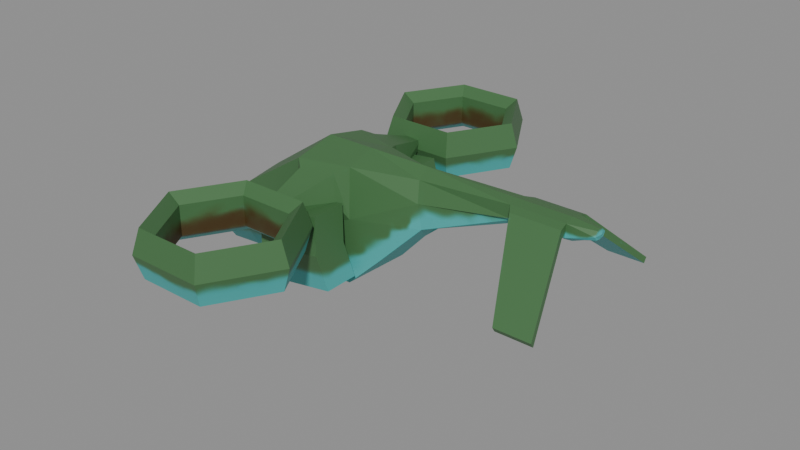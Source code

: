 # Source: claw2.blend  (saved by Blender 4.3.34; exported with 4.5.12 LTS)
import bpy
from mathutils import Matrix  # noqa: F401  (used for matrix-valued properties, if any)

bpy.ops.wm.read_factory_settings(use_empty=True)
scene = bpy.context.scene
scene.name = 'dropship'

# ---- images (referenced by path relative to the original .blend; pixels are not part of the script)
import os
ASSET_DIR = os.environ.get("B2B_ASSET_DIR", "")  # directory of the original .blend (textures are referenced by path, not embedded)
HERE = os.path.dirname(os.path.abspath(__file__))  # packed textures are extracted next to this script under _unpacked/

def load_image(name, relpath, width, height, colorspace="sRGB"):
    """Load a texture the original file referenced (path relative to the .blend, or extracted next to this script)."""
    p = next((c for c in (os.path.join(HERE, relpath), os.path.join(ASSET_DIR, relpath)) if relpath and os.path.exists(c)), "")
    if p:
        img = bpy.data.images.load(p, check_existing=True)
        img.name = name
    else:  # same state as the original file: an image datablock whose file is absent (Cycles renders it pink)
        img = bpy.data.images.new(name, width, height)
        img.source = "FILE"
        img.filepath = "//" + (relpath or name)
    img.colorspace_settings.name = colorspace
    return img
img_dropship_texture = load_image('dropship texture', '_unpacked/dropship_texture.efa1e947.png', 512, 512, 'sRGB')

# ---- materials (node trees are filled in below, after node groups)
mat_dropship = bpy.data.materials.new('dropship')

# ---- material node trees
mat_dropship.use_nodes = True; mat_dropship.node_tree.nodes.clear()
_N = mat_dropship.node_tree.nodes; _L = mat_dropship.node_tree.links
n0 = _N.new('ShaderNodeBsdfPrincipled'); n0.name = 'Principled BSDF'; n0.location = (10, 300)
n1 = _N.new('ShaderNodeOutputMaterial'); n1.name = 'Material Output'; n1.location = (300, 300)
n2 = _N.new('ShaderNodeTexImage'); n2.name = 'Image Texture'; n2.location = (-280, 280)
n2.image = img_dropship_texture
_L.new(n0.outputs[0], n1.inputs[0])
_L.new(n2.outputs[0], n0.inputs[0])
n1.is_active_output = True

# ---- meshes
me_cube_004 = bpy.data.meshes.new('Cube.004')
me_cube_004.from_pydata([(-0.106, -0.09918, -0.1661), (-0.1175, -0.1075, 0.01646), (0.2232, -0.09918, -0.166), (0.1051, -0.1385, 0.1307), (0.4165, -0.05393, 0.0289), (0.3899, -0.03028, 0.1424), (0.6429, -0.01862, 0.115), (0.6598, -0.05056, 0.1509), (0.788, -0.01862, 0.115), (0.7934, -0.05056, 0.1509), (-0.106, 0.0, -0.1689), (-0.1183, 0.0, 0.0323), (0.2232, 0.0, -0.1688), (0.07925, 0.0, 0.1667), (0.4223, 0.0, 0.02029), (0.3899, 0.0, 0.167), (0.6539, 0.0, 0.1054), (0.6514, 0.0, 0.1633), (0.7933, 0.0, 0.1054), (0.7908, 0.0, 0.1633), (-0.2297, 0.0, -0.1997), (-0.2297, -0.06876, -0.1959), (-0.2541, -0.07782, -0.1509), (-0.2541, 0.0, -0.1498), (-0.1156, -0.1399, -0.07393), (0.1087, -0.1558, 0.05483), (0.4048, -0.05393, 0.09299), (0.6598, -0.04447, 0.1317), (0.7934, -0.04447, 0.1317), (-0.2419, -0.07782, -0.1758), (-0.2419, 0.0, -0.1748), (0.6466, -0.02861, 0.158), (0.7917, -0.02861, 0.158), (0.6466, -0.02936, 0.1239), (0.7917, -0.02936, 0.1239), (0.7575, -0.2409, -0.01432), (0.8551, -0.2409, -0.01432), (0.7575, -0.2323, -0.0274), (0.8551, -0.2323, -0.0274), (0.8591, 0.0, 0.1564), (0.8591, -0.009789, 0.1546), (0.8591, -0.0202, 0.1437), (0.8591, -0.01455, 0.1343), (0.8591, 0.0, 0.132), (0.8636, 0.0, 0.1452), (0.1955, -0.1155, 0.1307), (0.3056, -0.07954, -0.08456), (0.3135, 0.0, -0.09677), (0.2141, 0.0, 0.1668), (0.2079, -0.1306, 0.06504), (0.07925, -0.1165, 0.142), (0.08174, -0.1399, -0.03585), (0.2141, -0.07906, 0.1421), (0.2307, -0.1026, 0.01518), (0.1168, -0.2783, 0.08261), (0.1168, -0.2783, 0.05241), (0.1473, -0.2783, 0.08041), (0.1454, -0.2783, 0.05398)], [], [(48, 52, 5, 15), (51, 50, 1, 24), (10, 12, 2, 0), (13, 11, 1, 50), (26, 4, 6, 33), (53, 46, 4, 26), (15, 5, 31, 17), (32, 34, 41, 40), (17, 31, 32, 19), (33, 6, 8, 34), (4, 14, 16, 6), (6, 16, 18, 8), (46, 47, 14, 4), (24, 1, 22, 29), (29, 22, 23, 30), (10, 0, 21, 20), (1, 11, 23, 22), (21, 29, 30, 20), (0, 24, 29, 21), (28, 9, 36, 38), (34, 8, 42, 41), (52, 53, 26, 5), (5, 26, 33, 31), (2, 51, 24, 0), (7, 9, 32, 31), (27, 7, 31, 33), (9, 28, 34, 32), (28, 27, 33, 34), (35, 37, 38, 36), (9, 7, 35, 36), (27, 28, 38, 37), (7, 27, 37, 35), (44, 39, 40, 41), (43, 44, 41, 42), (8, 18, 43, 42), (19, 32, 40, 39), (49, 45, 56, 57), (2, 12, 47, 46), (51, 2, 46, 53), (13, 50, 52, 48), (25, 3, 50, 51), (3, 45, 52, 50), (49, 25, 51, 53), (45, 49, 53, 52), (45, 3, 54, 56), (25, 49, 57, 55), (3, 25, 55, 54)])
_uv = me_cube_004.uv_layers.new(name='UVMap')
_uv.uv.foreach_set('vector', [0.521, 0.4016, 0.4428, 0.4188, 0.4846, 0.2476, 0.5213, 0.2507, 0.7009, 0.3357, 0.5322, 0.3415, 0.6339, 0.1485, 0.7233, 0.1512, 0.529, 0.7071, 0.3866, 0.7071, 0.3873, 0.6642, 0.5284, 0.6643, 0.6429, 0.6532, 0.4217, 0.6532, 0.4217, 0.5661, 0.6429, 0.5661, 0.4365, 0.2272, 0.3809, 0.2048, 0.4916, 0.006383, 0.505, 0.006927, 0.3229, 0.3789, 0.2584, 0.2744, 0.3809, 0.2048, 0.4365, 0.2272, 0.5213, 0.2507, 0.4846, 0.2476, 0.5362, 0.01243, 0.5638, 0.01314, 0.2153, 0.8673, 0.2342, 0.8954, 0.1777, 0.9259, 0.1674, 0.9173, 0.1867, 0.7327, 0.2133, 0.7282, 0.2153, 0.8673, 0.1876, 0.8608, 0.8448, 0.3582, 0.8422, 0.3509, 0.9205, 0.3464, 0.9242, 0.3536, 0.2691, 0.6734, 0.2671, 0.697, 0.1608, 0.6924, 0.1643, 0.6828, 0.8422, 0.3509, 0.8474, 0.3394, 0.9203, 0.3347, 0.9205, 0.3464, 0.3377, 0.6699, 0.3361, 0.7046, 0.2671, 0.697, 0.2691, 0.6734, 0.7233, 0.1512, 0.6339, 0.1485, 0.7841, 0.005344, 0.809, 0.01506, 0.1875, 0.5661, 0.2134, 0.5661, 0.2134, 0.6532, 0.1875, 0.6532, 0.529, 0.7071, 0.5284, 0.6643, 0.583, 0.6758, 0.5844, 0.7053, 0.4217, 0.5661, 0.4217, 0.6532, 0.2134, 0.6532, 0.2134, 0.5661, 0.1632, 0.5661, 0.1875, 0.5661, 0.1875, 0.6532, 0.1632, 0.6532, 0.8168, 0.1485, 0.7233, 0.1512, 0.809, 0.01506, 0.8314, 0.0228, 0.2421, 0.8843, 0.2381, 0.8661, 0.4781, 0.9113, 0.4774, 0.9259, 0.9242, 0.3536, 0.9205, 0.3464, 0.958, 0.3313, 0.9626, 0.3353, 0.4428, 0.4188, 0.3229, 0.3789, 0.4365, 0.2272, 0.4846, 0.2476, 0.4846, 0.2476, 0.4365, 0.2272, 0.505, 0.006927, 0.5362, 0.01243, 0.8388, 0.4572, 0.7009, 0.3357, 0.7233, 0.1512, 0.8168, 0.1485, 0.2343, 0.741, 0.2381, 0.8661, 0.2153, 0.8673, 0.2133, 0.7282, 0.246, 0.7264, 0.2343, 0.741, 0.2133, 0.7282, 0.2389, 0.7075, 0.2381, 0.8661, 0.2421, 0.8843, 0.2342, 0.8954, 0.2153, 0.8673, 0.9255, 0.3632, 0.8527, 0.3667, 0.8448, 0.3582, 0.9242, 0.3536, 0.4727, 0.8202, 0.4873, 0.8192, 0.4928, 0.9103, 0.4781, 0.9113, 0.2381, 0.8661, 0.2343, 0.741, 0.4727, 0.8202, 0.4781, 0.9113, 0.8527, 0.3667, 0.9255, 0.3632, 0.961, 0.4974, 0.9082, 0.4974, 0.2343, 0.741, 0.246, 0.7264, 0.4789, 0.8069, 0.4727, 0.8202, 0.1567, 0.9253, 0.1593, 0.9127, 0.1674, 0.9173, 0.1777, 0.9259, 0.9547, 0.324, 0.9625, 0.322, 0.9626, 0.3353, 0.958, 0.3313, 0.9205, 0.3464, 0.9203, 0.3347, 0.9547, 0.324, 0.958, 0.3313, 0.1876, 0.8608, 0.2153, 0.8673, 0.1674, 0.9173, 0.1593, 0.9127, 0.1615, 0.06922, 0.1978, 0.01663, 0.3, 0.1814, 0.2829, 0.1994, 0.3873, 0.6642, 0.3866, 0.7071, 0.3361, 0.7046, 0.3377, 0.6699, 0.2119, 0.4848, 0.1613, 0.3135, 0.2584, 0.2744, 0.3229, 0.3789, 0.5638, 0.5116, 0.464, 0.5524, 0.4428, 0.4188, 0.521, 0.4016, 0.6191, 0.3756, 0.5459, 0.3716, 0.5322, 0.3415, 0.7009, 0.3357, 0.4337, 0.54, 0.4171, 0.4504, 0.4428, 0.4188, 0.464, 0.5524, 0.3533, 0.4296, 0.2969, 0.5091, 0.2119, 0.4848, 0.3229, 0.3789, 0.4171, 0.4504, 0.3533, 0.4296, 0.3229, 0.3789, 0.4428, 0.4188, 0.1978, 0.01663, 0.2842, 0.007589, 0.327, 0.1709, 0.3, 0.1814, 0.3544, 0.0248, 0.4492, 0.007589, 0.3826, 0.1726, 0.3556, 0.1708, 0.2842, 0.007589, 0.3544, 0.0248, 0.3556, 0.1708, 0.327, 0.1709])
me_cube_004.materials.append(mat_dropship)
me_cube_004.update()
me_torus = bpy.data.meshes.new('Torus')
me_torus.from_pydata([(1.16, -4.768e-07, 1.49e-08), (1.043, -4.768e-07, 0.1617), (0.8525, -4.768e-07, 0.09992), (0.8525, -4.768e-07, -0.09992), (1.043, -4.768e-07, -0.1617), (0.58, 1.005, 1.49e-08), (0.5213, 0.9029, 0.1617), (0.4262, 0.7383, 0.09992), (0.4262, 0.7383, -0.09992), (0.5213, 0.9029, -0.1617), (-0.58, 1.005, 1.49e-08), (-0.5213, 0.9029, 0.1617), (-0.4262, 0.7383, 0.09992), (-0.4262, 0.7383, -0.09992), (-0.5213, 0.9029, -0.1617), (-1.16, -4.768e-07, 1.49e-08), (-1.043, -4.768e-07, 0.1617), (-0.8525, -4.768e-07, 0.09992), (-0.8525, -4.768e-07, -0.09992), (-1.043, -4.768e-07, -0.1617), (-0.58, -1.005, 1.49e-08), (-0.5213, -0.9029, 0.1617), (-0.4262, -0.7383, 0.09992), (-0.4262, -0.7383, -0.09992), (-0.5213, -0.9029, -0.1617), (0.58, -1.005, 1.49e-08), (0.5213, -0.9029, 0.1617), (0.4262, -0.7383, 0.09992), (0.4262, -0.7383, -0.09992), (0.5213, -0.9029, -0.1617)], [], [(0, 5, 6, 1), (1, 6, 7, 2), (2, 7, 8, 3), (3, 8, 9, 4), (4, 9, 5, 0), (5, 10, 11, 6), (6, 11, 12, 7), (7, 12, 13, 8), (8, 13, 14, 9), (9, 14, 10, 5), (10, 15, 16, 11), (11, 16, 17, 12), (12, 17, 18, 13), (13, 18, 19, 14), (14, 19, 15, 10), (15, 20, 21, 16), (16, 21, 22, 17), (17, 22, 23, 18), (18, 23, 24, 19), (19, 24, 20, 15), (20, 25, 26, 21), (21, 26, 27, 22), (22, 27, 28, 23), (23, 28, 29, 24), (24, 29, 25, 20), (25, 0, 1, 26), (26, 1, 2, 27), (27, 2, 3, 28), (28, 3, 4, 29), (29, 4, 0, 25)])
_uv = me_torus.uv_layers.new(name='UVMap')
_uv.uv.foreach_set('vector', [0.12, 0.7481, 0.12, 0.8984, 0.09032, 0.8984, 0.09032, 0.7481, 0.09032, 0.7481, 0.09032, 0.8984, 0.06415, 0.8984, 0.06415, 0.7481, 0.06415, 0.7481, 0.06415, 0.8984, 0.03448, 0.8984, 0.03448, 0.7481, 0.03448, 0.7481, 0.03448, 0.8984, 0.006354, 0.8984, 0.006354, 0.7481, 0.1501, 0.7481, 0.1501, 0.8984, 0.12, 0.8984, 0.12, 0.7481, 0.12, 0.006059, 0.12, 0.1565, 0.09032, 0.1565, 0.09032, 0.006059, 0.09032, 0.006059, 0.09032, 0.1565, 0.06415, 0.1565, 0.06415, 0.006059, 0.06415, 0.006059, 0.06415, 0.1565, 0.03448, 0.1565, 0.03448, 0.006059, 0.03448, 0.006059, 0.03448, 0.1565, 0.006354, 0.1565, 0.006354, 0.006059, 0.1501, 0.006059, 0.1501, 0.1565, 0.12, 0.1565, 0.12, 0.006059, 0.12, 0.1565, 0.12, 0.3042, 0.09032, 0.3042, 0.09032, 0.1565, 0.09032, 0.1565, 0.09032, 0.3042, 0.06415, 0.3042, 0.06415, 0.1565, 0.06415, 0.1565, 0.06415, 0.3042, 0.03448, 0.3042, 0.03448, 0.1565, 0.03448, 0.1565, 0.03448, 0.3042, 0.006354, 0.3042, 0.006354, 0.1565, 0.1501, 0.1565, 0.1501, 0.3042, 0.12, 0.3042, 0.12, 0.1565, 0.12, 0.3042, 0.12, 0.4521, 0.09032, 0.4521, 0.09032, 0.3042, 0.09032, 0.3042, 0.09032, 0.4521, 0.06415, 0.4521, 0.06415, 0.3042, 0.06415, 0.3042, 0.06415, 0.4521, 0.03448, 0.4521, 0.03448, 0.3042, 0.03448, 0.3042, 0.03448, 0.4521, 0.006354, 0.4521, 0.006354, 0.3042, 0.1501, 0.3042, 0.1501, 0.4521, 0.12, 0.4521, 0.12, 0.3042, 0.12, 0.4521, 0.12, 0.6002, 0.09032, 0.6002, 0.09032, 0.4521, 0.09032, 0.4521, 0.09032, 0.6002, 0.06415, 0.6002, 0.06415, 0.4521, 0.06415, 0.4521, 0.06415, 0.6002, 0.03448, 0.6002, 0.03448, 0.4521, 0.03448, 0.4521, 0.03448, 0.6002, 0.006354, 0.6002, 0.006354, 0.4521, 0.1501, 0.4521, 0.1501, 0.6002, 0.12, 0.6002, 0.12, 0.4521, 0.12, 0.6002, 0.12, 0.7481, 0.09032, 0.7481, 0.09032, 0.6002, 0.09032, 0.6002, 0.09032, 0.7481, 0.06415, 0.7481, 0.06415, 0.6002, 0.06415, 0.6002, 0.06415, 0.7481, 0.03448, 0.7481, 0.03448, 0.6002, 0.03448, 0.6002, 0.03448, 0.7481, 0.006354, 0.7481, 0.006354, 0.6002, 0.1501, 0.6002, 0.1501, 0.7481, 0.12, 0.7481, 0.12, 0.6002])
me_torus.materials.append(mat_dropship)
me_torus.update()
me_torus_001 = bpy.data.meshes.new('Torus.001')
me_torus_001.from_pydata([(1.16, -4.768e-07, 1.49e-08), (1.043, -4.768e-07, 0.1617), (0.8525, -4.768e-07, 0.09992), (0.8525, -4.768e-07, -0.09992), (1.043, -4.768e-07, -0.1617), (0.58, 1.005, 1.49e-08), (0.5213, 0.9029, 0.1617), (0.4262, 0.7383, 0.09992), (0.4262, 0.7383, -0.09992), (0.5213, 0.9029, -0.1617), (-0.58, 1.005, 1.49e-08), (-0.5213, 0.9029, 0.1617), (-0.4262, 0.7383, 0.09992), (-0.4262, 0.7383, -0.09992), (-0.5213, 0.9029, -0.1617), (-1.16, -4.768e-07, 1.49e-08), (-1.043, -4.768e-07, 0.1617), (-0.8525, -4.768e-07, 0.09992), (-0.8525, -4.768e-07, -0.09992), (-1.043, -4.768e-07, -0.1617), (-0.58, -1.005, 1.49e-08), (-0.5213, -0.9029, 0.1617), (-0.4262, -0.7383, 0.09992), (-0.4262, -0.7383, -0.09992), (-0.5213, -0.9029, -0.1617), (0.58, -1.005, 1.49e-08), (0.5213, -0.9029, 0.1617), (0.4262, -0.7383, 0.09992), (0.4262, -0.7383, -0.09992), (0.5213, -0.9029, -0.1617)], [], [(0, 5, 6, 1), (1, 6, 7, 2), (2, 7, 8, 3), (3, 8, 9, 4), (4, 9, 5, 0), (5, 10, 11, 6), (6, 11, 12, 7), (7, 12, 13, 8), (8, 13, 14, 9), (9, 14, 10, 5), (10, 15, 16, 11), (11, 16, 17, 12), (12, 17, 18, 13), (13, 18, 19, 14), (14, 19, 15, 10), (15, 20, 21, 16), (16, 21, 22, 17), (17, 22, 23, 18), (18, 23, 24, 19), (19, 24, 20, 15), (20, 25, 26, 21), (21, 26, 27, 22), (22, 27, 28, 23), (23, 28, 29, 24), (24, 29, 25, 20), (25, 0, 1, 26), (26, 1, 2, 27), (27, 2, 3, 28), (28, 3, 4, 29), (29, 4, 0, 25)])
_uv = me_torus_001.uv_layers.new(name='UVMap')
_uv.uv.foreach_set('vector', [0.12, 0.7481, 0.12, 0.8984, 0.09032, 0.8984, 0.09032, 0.7481, 0.09032, 0.7481, 0.09032, 0.8984, 0.06415, 0.8984, 0.06415, 0.7481, 0.06415, 0.7481, 0.06415, 0.8984, 0.03448, 0.8984, 0.03448, 0.7481, 0.03448, 0.7481, 0.03448, 0.8984, 0.006354, 0.8984, 0.006354, 0.7481, 0.1501, 0.7481, 0.1501, 0.8984, 0.12, 0.8984, 0.12, 0.7481, 0.12, 0.006059, 0.12, 0.1565, 0.09032, 0.1565, 0.09032, 0.006059, 0.09032, 0.006059, 0.09032, 0.1565, 0.06415, 0.1565, 0.06415, 0.006059, 0.06415, 0.006059, 0.06415, 0.1565, 0.03448, 0.1565, 0.03448, 0.006059, 0.03448, 0.006059, 0.03448, 0.1565, 0.006354, 0.1565, 0.006354, 0.006059, 0.1501, 0.006059, 0.1501, 0.1565, 0.12, 0.1565, 0.12, 0.006059, 0.12, 0.1565, 0.12, 0.3042, 0.09032, 0.3042, 0.09032, 0.1565, 0.09032, 0.1565, 0.09032, 0.3042, 0.06415, 0.3042, 0.06415, 0.1565, 0.06415, 0.1565, 0.06415, 0.3042, 0.03448, 0.3042, 0.03448, 0.1565, 0.03448, 0.1565, 0.03448, 0.3042, 0.006354, 0.3042, 0.006354, 0.1565, 0.1501, 0.1565, 0.1501, 0.3042, 0.12, 0.3042, 0.12, 0.1565, 0.12, 0.3042, 0.12, 0.4521, 0.09032, 0.4521, 0.09032, 0.3042, 0.09032, 0.3042, 0.09032, 0.4521, 0.06415, 0.4521, 0.06415, 0.3042, 0.06415, 0.3042, 0.06415, 0.4521, 0.03448, 0.4521, 0.03448, 0.3042, 0.03448, 0.3042, 0.03448, 0.4521, 0.006354, 0.4521, 0.006354, 0.3042, 0.1501, 0.3042, 0.1501, 0.4521, 0.12, 0.4521, 0.12, 0.3042, 0.12, 0.4521, 0.12, 0.6002, 0.09032, 0.6002, 0.09032, 0.4521, 0.09032, 0.4521, 0.09032, 0.6002, 0.06415, 0.6002, 0.06415, 0.4521, 0.06415, 0.4521, 0.06415, 0.6002, 0.03448, 0.6002, 0.03448, 0.4521, 0.03448, 0.4521, 0.03448, 0.6002, 0.006354, 0.6002, 0.006354, 0.4521, 0.1501, 0.4521, 0.1501, 0.6002, 0.12, 0.6002, 0.12, 0.4521, 0.12, 0.6002, 0.12, 0.7481, 0.09032, 0.7481, 0.09032, 0.6002, 0.09032, 0.6002, 0.09032, 0.7481, 0.06415, 0.7481, 0.06415, 0.6002, 0.06415, 0.6002, 0.06415, 0.7481, 0.03448, 0.7481, 0.03448, 0.6002, 0.03448, 0.6002, 0.03448, 0.7481, 0.006354, 0.7481, 0.006354, 0.6002, 0.1501, 0.6002, 0.1501, 0.7481, 0.12, 0.7481, 0.12, 0.6002])
me_torus_001.materials.append(mat_dropship)
me_torus_001.update()
me_cylinder = bpy.data.meshes.new('Cylinder')
me_cylinder.from_pydata([(0.0753, 0.1417, -0.1353), (0.05405, 0.1504, 0.02772), (0.07752, 0.2074, -0.1345), (0.05629, 0.2169, 0.02857), (0.2556, 0.1145, -0.1282), (0.2301, 0.1253, 0.06746), (0.2589, 0.2142, -0.127), (0.2334, 0.2249, 0.06873), (0.06498, 0.1614, -0.05195), (0.06697, 0.2276, -0.04926), (0.2465, 0.238, -0.02632), (0.2431, 0.1384, -0.02759), (0.08012, 0.2205, -0.1506), (0.07676, 0.1209, -0.1519), (0.06429, 0.1447, -0.05124), (0.05126, 0.1316, 0.04381), (0.05462, 0.2312, 0.04508), (0.06765, 0.2443, -0.04997), (0.09836, 0.1602, -0.04754), (0.1004, 0.2264, -0.04485), (0.1109, 0.2063, -0.13), (0.1087, 0.1405, -0.1309), (0.08743, 0.1493, 0.03214), (0.08968, 0.2157, 0.03298), (0.06951, 0.1681, -0.1171), (0.06587, 0.1581, -0.08868), (0.06352, 0.1822, -0.0704), (0.06571, 0.2072, -0.08755), (0.06941, 0.1985, -0.1164), (0.1113, 0.1629, -0.1197), (0.1064, 0.1493, -0.08117), (0.1032, 0.182, -0.05643), (0.1061, 0.2159, -0.07963), (0.02966, 0.1828, -0.1005), (0.1112, 0.2041, -0.1187), (0.1014, 0.2041, -0.03821), (0.0194, 0.1828, -0.02242), (0.09523, 0.2159, 0.0007084), (0.09158, 0.182, 0.02382), (0.09549, 0.1493, -0.0008227), (0.1016, 0.1629, -0.03916), (0.0596, 0.1985, -0.03715), (0.05504, 0.2072, -0.008401), (0.05235, 0.1822, 0.008668), (0.05523, 0.1581, -0.009532), (0.05972, 0.1681, -0.03785)], [], [(2, 0, 21, 20), (17, 16, 7, 10), (10, 7, 5, 11), (11, 5, 15, 14), (12, 6, 4, 13), (7, 16, 15, 5), (4, 11, 14, 13), (6, 10, 11, 4), (12, 17, 10, 6), (1, 3, 23, 22), (0, 2, 12, 13), (1, 8, 14, 15), (3, 1, 15, 16), (2, 9, 17, 12), (8, 0, 13, 14), (9, 3, 16, 17), (18, 22, 23, 19), (21, 18, 19, 20), (3, 9, 19, 23), (9, 2, 20, 19), (8, 1, 22, 18), (0, 8, 18, 21), (30, 25, 24, 29), (29, 24, 28, 34), (24, 33, 28), (25, 33, 24), (31, 26, 25, 30), (32, 27, 26, 31), (28, 33, 27), (27, 33, 26), (26, 33, 25), (34, 28, 27, 32), (41, 36, 42), (42, 36, 43), (43, 36, 44), (44, 36, 45), (45, 36, 41), (40, 45, 41, 35), (39, 44, 45, 40), (38, 43, 44, 39), (37, 42, 43, 38), (35, 41, 42, 37)])
_uv = me_cylinder.uv_layers.new(name='UVMap')
_uv.uv.foreach_set('vector', [0.9046, 0.8903, 0.8226, 0.8903, 0.8544, 0.854, 0.8723, 0.854, 0.6564, 0.6718, 0.6572, 0.609, 0.7738, 0.6097, 0.7731, 0.672, 0.8431, 0.1528, 0.8431, 0.007393, 0.9947, 0.007393, 0.9947, 0.1528, 0.7742, 0.4819, 0.7747, 0.545, 0.6578, 0.545, 0.6578, 0.4831, 0.6567, 0.7398, 0.7731, 0.7386, 0.7744, 0.8027, 0.6582, 0.8045, 0.7738, 0.6097, 0.6572, 0.609, 0.6578, 0.545, 0.7747, 0.545, 0.7726, 0.4142, 0.7742, 0.4819, 0.6578, 0.4831, 0.6564, 0.4162, 0.8431, 0.3094, 0.8431, 0.1528, 0.9947, 0.1528, 0.9947, 0.3094, 0.6567, 0.7398, 0.6564, 0.6718, 0.7731, 0.672, 0.7731, 0.7386, 0.8226, 0.6565, 0.9046, 0.6565, 0.8723, 0.6933, 0.8544, 0.6933, 0.8226, 0.8903, 0.9046, 0.8894, 0.939, 0.9275, 0.7881, 0.9282, 0.8226, 0.6565, 0.8226, 0.7864, 0.7881, 0.7864, 0.7881, 0.6233, 0.9046, 0.6565, 0.8226, 0.6565, 0.7881, 0.6233, 0.9421, 0.6233, 0.9046, 0.8894, 0.9046, 0.7864, 0.9443, 0.7864, 0.939, 0.9275, 0.8226, 0.7864, 0.8226, 0.8903, 0.7881, 0.9282, 0.7881, 0.7864, 0.9046, 0.7864, 0.9046, 0.6565, 0.9421, 0.6233, 0.9443, 0.7864, 0.628, 0.9214, 0.5058, 0.9214, 0.5032, 0.8211, 0.628, 0.8211, 0.7563, 0.9214, 0.628, 0.9214, 0.628, 0.8211, 0.7563, 0.8211, 0.9046, 0.6565, 0.9046, 0.7864, 0.8723, 0.7864, 0.8723, 0.6933, 0.9046, 0.7864, 0.9046, 0.8903, 0.8723, 0.854, 0.8723, 0.7864, 0.8226, 0.7864, 0.8226, 0.6565, 0.8544, 0.6933, 0.8544, 0.7864, 0.8226, 0.8903, 0.8226, 0.7864, 0.8544, 0.7864, 0.8544, 0.854, 0.7904, 0.4938, 0.8197, 0.5187, 0.8228, 0.5565, 0.7904, 0.581, 0.7904, 0.581, 0.8228, 0.5565, 0.8585, 0.5696, 0.8737, 0.6044, 0.8228, 0.5565, 0.8482, 0.5373, 0.8585, 0.5696, 0.8197, 0.5187, 0.8482, 0.5373, 0.8228, 0.5565, 0.8716, 0.4697, 0.8572, 0.5044, 0.8197, 0.5187, 0.7904, 0.4938, 0.9193, 0.5361, 0.8839, 0.5366, 0.8572, 0.5044, 0.8716, 0.4697, 0.8585, 0.5696, 0.8482, 0.5373, 0.8839, 0.5366, 0.8839, 0.5366, 0.8482, 0.5373, 0.8572, 0.5044, 0.8572, 0.5044, 0.8482, 0.5373, 0.8197, 0.5187, 0.8737, 0.6044, 0.8585, 0.5696, 0.8839, 0.5366, 0.9193, 0.5361, 0.8585, 0.5696, 0.8482, 0.5373, 0.8839, 0.5366, 0.8839, 0.5366, 0.8482, 0.5373, 0.8572, 0.5044, 0.8572, 0.5044, 0.8482, 0.5373, 0.8197, 0.5187, 0.8197, 0.5187, 0.8482, 0.5373, 0.8228, 0.5565, 0.8228, 0.5565, 0.8482, 0.5373, 0.8585, 0.5696, 0.7904, 0.581, 0.8228, 0.5565, 0.8585, 0.5696, 0.8737, 0.6044, 0.7904, 0.4938, 0.8197, 0.5187, 0.8228, 0.5565, 0.7904, 0.581, 0.8716, 0.4697, 0.8572, 0.5044, 0.8197, 0.5187, 0.7904, 0.4938, 0.9193, 0.5361, 0.8839, 0.5366, 0.8572, 0.5044, 0.8716, 0.4697, 0.8737, 0.6044, 0.8585, 0.5696, 0.8839, 0.5366, 0.9193, 0.5361])
me_cylinder.materials.append(mat_dropship)
me_cylinder.use_paint_bone_selection = False
me_cylinder.use_paint_mask = True
me_cylinder.update()

# ---- objects
ob_body = bpy.data.objects.new('body', me_cube_004)
ob_edf_left = bpy.data.objects.new('edf_left', me_torus)
ob_edf_right = bpy.data.objects.new('edf_right', me_torus_001)
ob_weapons = bpy.data.objects.new('weapons', me_cylinder)

# ---- transforms, parenting, visibility, modifiers, constraints
ob_body.location = (-0.8239, -1.121e-08, 0.08345)
ob_body.scale = (7.515, 7.515, 7.515)
_m = ob_body.modifiers.new('Mirror', 'MIRROR')
_m.use_axis = (False, True, False)
_m.use_clip = True
ob_edf_left.parent = ob_body
ob_edf_left.location = (0.1482, -0.4292, 0.06351)
ob_edf_left.scale = (0.1779, 0.1779, 0.4006)
ob_edf_right.parent = ob_body
ob_edf_right.location = (0.1482, 0.4316, 0.06351)
ob_edf_right.rotation_euler = (2.01e-12, -0.0, -3.142)
ob_edf_right.scale = (0.1779, 0.1779, 0.4006)
ob_weapons.parent = ob_body
ob_weapons.location = (0.0, 0.0, 0.0)
_m = ob_weapons.modifiers.new('Mirror', 'MIRROR')
_m.use_axis = (False, True, False)

# ---- collection membership
scene.collection.objects.link(ob_body)
scene.collection.objects.link(ob_edf_left)
scene.collection.objects.link(ob_edf_right)
scene.collection.objects.link(ob_weapons)

# ---- scene / render settings (as saved in the file)
scene.frame_start = 1; scene.frame_end = 250; scene.frame_set(1)
scene.render.engine = 'BLENDER_EEVEE_NEXT'
scene.render.image_settings.exr_codec = 'NONE'
scene.render.simplify_subdivision_render = 0
scene.render.simplify_child_particles_render = 0.0
scene.eevee.use_volume_custom_range = False
scene.eevee.use_fast_gi = False
scene.eevee.use_shadows = False
scene.view_settings.white_balance_temperature = 0.0
scene.view_settings.white_balance_tint = 0.0
scene.view_settings.white_balance_whitepoint = (2.97, 0.5193, -0.0414)
bpy.context.view_layer.update()

# ---- added for rendering (the .blend has no active camera and no usable light): camera, sun + grey world if the file has none
cam_auto = bpy.data.cameras.new('AutoCamera')
cam_auto.lens = 50.0
cam_auto.sensor_width = 36.0
cam_auto.clip_end = 1000.0
ob_auto_camera = bpy.data.objects.new('AutoCamera', cam_auto)
scene.collection.objects.link(ob_auto_camera)
ob_auto_camera.location = (13.2409, -14.1208, 9.38054)
ob_auto_camera.rotation_euler = (1.09748, -7.21219e-08, 0.694738)
scene.camera = ob_auto_camera
light_auto_sun = bpy.data.lights.new('AutoSun', 'SUN')
light_auto_sun.energy = 3.0
light_auto_sun.angle = 0.0523599
ob_auto_sun = bpy.data.objects.new('AutoSun', light_auto_sun)
scene.collection.objects.link(ob_auto_sun)
ob_auto_sun.rotation_euler = (0.872665, 0.174533, 0.523599)
if scene.world is None:
    world_auto = bpy.data.worlds.new('AutoWorld')
    world_auto.color = (0.3, 0.3, 0.3)
    scene.world = world_auto
bpy.context.view_layer.update()
